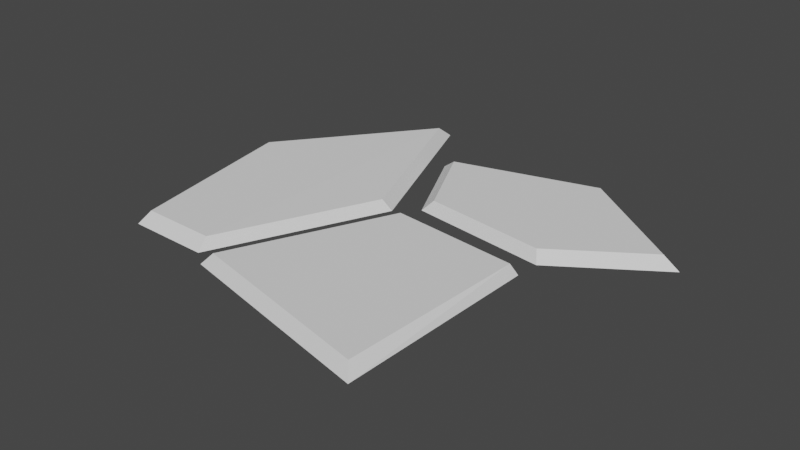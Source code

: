 # Source: TilesFloor_1.blend  (saved by Blender 3.1.7; exported with 4.5.12 LTS)
import bpy
from mathutils import Matrix  # noqa: F401  (used for matrix-valued properties, if any)

bpy.ops.wm.read_factory_settings(use_empty=True)
scene = bpy.context.scene
scene.name = 'Scene'

# ---- collections
col_collection = bpy.data.collections.new('Collection'); scene.collection.children.link(col_collection)

# ---- world
world_world = bpy.data.worlds.new('World'); scene.world = world_world
world_world.use_nodes = True; world_world.node_tree.nodes.clear()
_N = world_world.node_tree.nodes; _L = world_world.node_tree.links
n0 = _N.new('ShaderNodeOutputWorld'); n0.name = 'World Output'; n0.location = (300, 300)
n1 = _N.new('ShaderNodeBackground'); n1.name = 'Background'; n1.location = (10, 300)
n1.inputs[0].default_value = (0.05088, 0.05088, 0.05088, 1.0)
_L.new(n1.outputs[0], n0.inputs[0])
n0.is_active_output = True
world_world.color = (0.05088, 0.05088, 0.05088)
world_world.use_sun_shadow = False
world_world.sun_shadow_jitter_overblur = 0.0

# ---- meshes
me_plane = bpy.data.meshes.new('Plane')
me_plane.from_pydata([(-0.3937, -1.111, 0.0), (0.879, -1.405, 1.49e-08), (0.07117, -0.08404, 0.0), (0.9062, -0.177, 0.0), (0.08211, 0.08175, 0.0), (0.9172, -0.0331, 0.0), (-0.1859, 0.6379, 0.0), (1.508, 0.3644, 0.0), (0.7813, 0.9004, 0.0), (-0.9953, -1.028, 0.0), (-0.4939, -1.039, 0.0), (-1.209, 0.1511, 0.0), (-0.4466, 1.032, 0.007549), (-0.03992, -0.02849, 0.0), (0.09526, -0.117, 0.0651), (-0.3368, -1.071, 0.0651), (0.8242, -1.34, 0.0651), (0.8713, -0.2034, 0.0651), (-0.09711, 0.6106, 0.0651), (0.1414, 0.1157, 0.0651), (0.8845, 0.0135, 0.0651), (1.41, 0.3673, 0.0651), (0.7636, 0.8443, 0.0651), (-1.154, 0.1132, 0.0651), (-0.9598, -0.9597, 0.0651), (-0.5037, -0.9696, 0.0651), (-0.09082, -0.05016, 0.0651), (-0.4763, 0.9534, 0.07265)], [], [(0, 2, 3, 1), (4, 6, 8, 7, 5), (9, 11, 12, 13, 10), (15, 16, 17, 14), (19, 20, 21, 22, 18), (24, 25, 26, 27, 23), (13, 12, 27, 26), (6, 4, 19, 18), (12, 11, 23, 27), (4, 5, 20, 19), (10, 13, 26, 25), (5, 7, 21, 20), (8, 6, 18, 22), (2, 0, 15, 14), (7, 8, 22, 21), (0, 1, 16, 15), (11, 9, 24, 23), (1, 3, 17, 16), (9, 10, 25, 24), (3, 2, 14, 17)])
_uv = me_plane.uv_layers.new(name='UVMap')
_uv.uv.foreach_set('vector', [0.0, 0.0, 0.0, 1.0, 1.0, 1.0, 1.0, 0.0, 0.0, 0.0, 0.0, 1.0, 0.5, 1.0, 1.0, 1.0, 1.0, 0.0, 0.0, 0.0, 0.0, 1.0, 1.0, 1.0, 1.0, 0.5, 1.0, 0.0, 0.0, 0.0, 1.0, 0.0, 1.0, 1.0, 0.0, 1.0, 0.0, 0.0, 1.0, 0.0, 1.0, 1.0, 0.5, 1.0, 0.0, 1.0, 0.0, 0.0, 1.0, 0.0, 1.0, 0.5, 1.0, 1.0, 0.0, 1.0, 1.0, 0.5, 1.0, 1.0, 1.0, 1.0, 1.0, 0.5, 0.0, 1.0, 0.0, 0.0, 0.0, 0.0, 0.0, 1.0, 1.0, 1.0, 0.0, 1.0, 0.0, 1.0, 1.0, 1.0, 0.0, 0.0, 1.0, 0.0, 1.0, 0.0, 0.0, 0.0, 1.0, 0.0, 1.0, 0.5, 1.0, 0.5, 1.0, 0.0, 1.0, 0.0, 1.0, 1.0, 1.0, 1.0, 1.0, 0.0, 0.5, 1.0, 0.0, 1.0, 0.0, 1.0, 0.5, 1.0, 0.0, 1.0, 0.0, 0.0, 0.0, 0.0, 0.0, 1.0, 1.0, 1.0, 0.5, 1.0, 0.5, 1.0, 1.0, 1.0, 0.0, 0.0, 1.0, 0.0, 1.0, 0.0, 0.0, 0.0, 0.0, 1.0, 0.0, 0.0, 0.0, 0.0, 0.0, 1.0, 1.0, 0.0, 1.0, 1.0, 1.0, 1.0, 1.0, 0.0, 0.0, 0.0, 1.0, 0.0, 1.0, 0.0, 0.0, 0.0, 1.0, 1.0, 0.0, 1.0, 0.0, 1.0, 1.0, 1.0])
me_plane.use_remesh_fix_poles = True
me_plane.use_remesh_preserve_attributes = False
me_plane.update()

# ---- objects
ob_plane = bpy.data.objects.new('Plane', me_plane)

# ---- transforms, parenting, visibility, modifiers, constraints
ob_plane.location = (0.0, 0.0, 0.0)
ob_plane.scale = (0.3966, 0.3966, 0.3966)

# ---- collection membership
col_collection.objects.link(ob_plane)

# ---- scene / render settings (as saved in the file)
scene.frame_start = 1; scene.frame_end = 250; scene.frame_set(1)
scene.render.engine = 'BLENDER_EEVEE_NEXT'
scene.cycles.sampling_pattern = 'TABULATED_SOBOL'
scene.cycles.use_light_tree = False
scene.view_settings.view_transform = 'Filmic'
bpy.context.view_layer.update()

# ---- added for rendering (the .blend has no active camera and no usable light): camera, sun
cam_auto = bpy.data.cameras.new('AutoCamera')
cam_auto.lens = 50.0
cam_auto.sensor_width = 36.0
cam_auto.clip_end = 1000.0
ob_auto_camera = bpy.data.objects.new('AutoCamera', cam_auto)
scene.collection.objects.link(ob_auto_camera)
ob_auto_camera.location = (1.39896, -1.68142, 1.0861)
ob_auto_camera.rotation_euler = (1.09748, -7.21219e-08, 0.694738)
scene.camera = ob_auto_camera
light_auto_sun = bpy.data.lights.new('AutoSun', 'SUN')
light_auto_sun.energy = 3.0
light_auto_sun.angle = 0.0523599
ob_auto_sun = bpy.data.objects.new('AutoSun', light_auto_sun)
scene.collection.objects.link(ob_auto_sun)
ob_auto_sun.rotation_euler = (0.872665, 0.174533, 0.523599)
bpy.context.view_layer.update()
